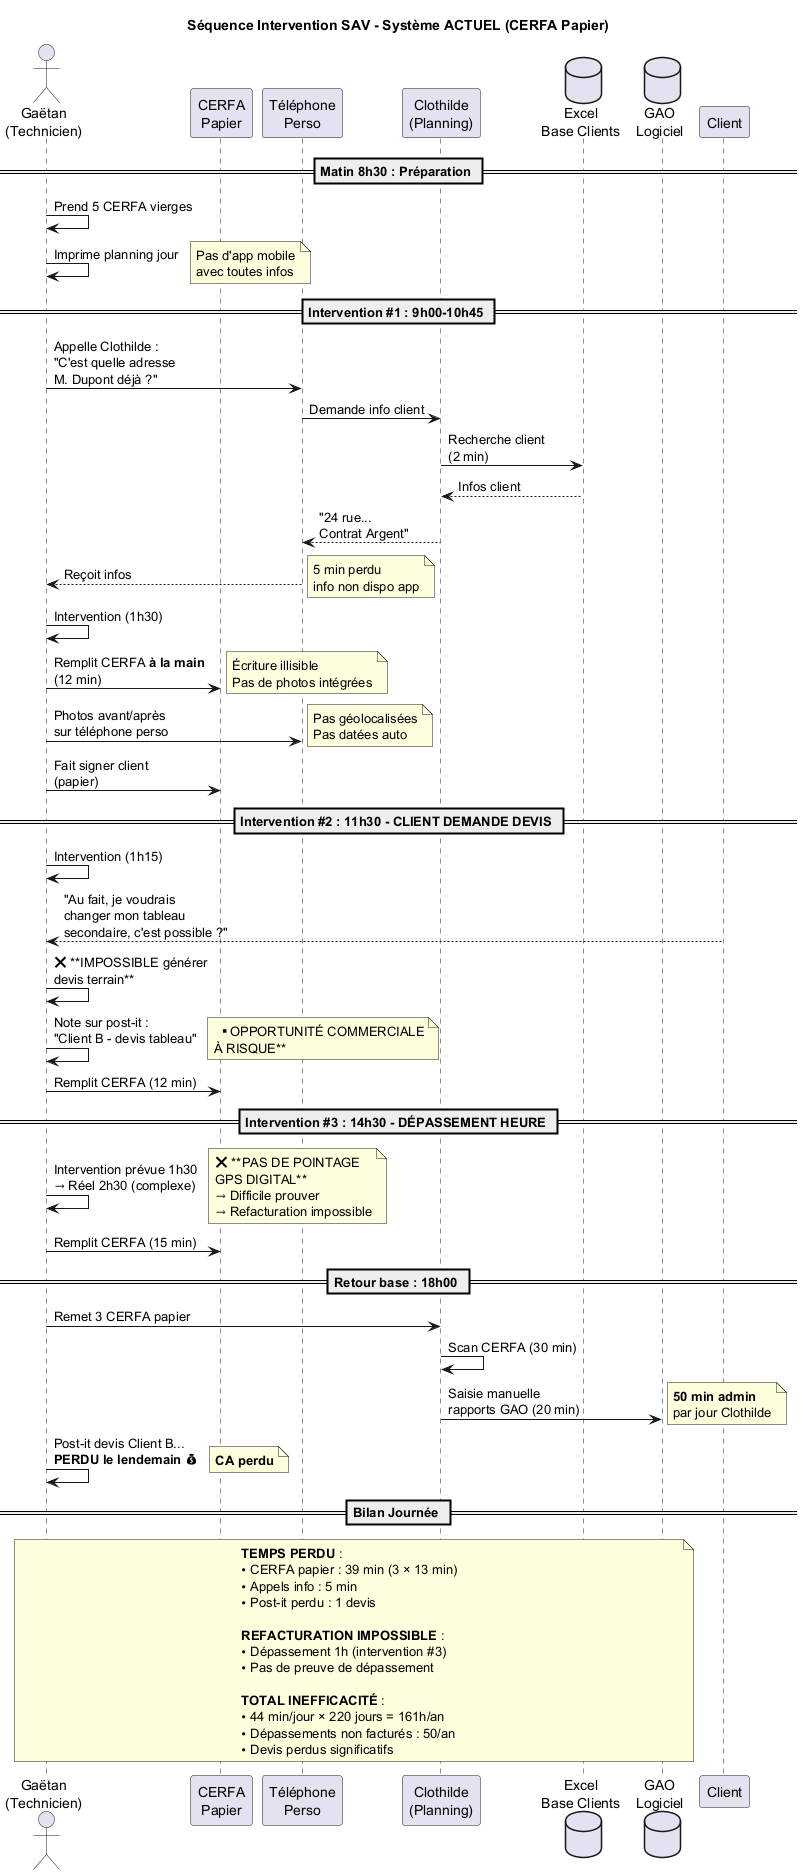

The diagram above was rendered by PlantUML. Its source (embedded in the PNG):
@startuml Sequence_Intervention_Actuelle

title Séquence Intervention SAV - Système ACTUEL (CERFA Papier)

actor "Gaëtan\n(Technicien)" as Tech
participant "CERFA\nPapier" as CERFA
participant "Téléphone\nPerso" as Phone
participant "Clothilde\n(Planning)" as Clo
database "Excel\nBase Clients" as Excel
database "GAO\nLogiciel" as GAO

== Matin 8h30 : Préparation ==

Tech -> Tech : Prend 5 CERFA vierges
Tech -> Tech : Imprime planning jour
note right : Pas d'app mobile\navec toutes infos

== Intervention #1 : 9h00-10h45 ==

Tech -> Phone : Appelle Clothilde :\n"C'est quelle adresse\nM. Dupont déjà ?"
Phone -> Clo : Demande info client
Clo -> Excel : Recherche client\n(2 min)
Excel --> Clo : Infos client
Clo --> Phone : "24 rue...\nContrat Argent"
Phone --> Tech : Reçoit infos
note right : 5 min perdu\ninfo non dispo app

Tech -> Tech : Intervention (1h30)
Tech -> CERFA : Remplit CERFA **à la main**\n(12 min)
note right : Écriture illisible\nPas de photos intégrées

Tech -> Phone : Photos avant/après\nsur téléphone perso
note right : Pas géolocalisées\nPas datées auto

Tech -> CERFA : Fait signer client\n(papier)

== Intervention #2 : 11h30 - CLIENT DEMANDE DEVIS ==

Tech -> Tech : Intervention (1h15)

Tech <-- "Client" : "Au fait, je voudrais\nchanger mon tableau\nsecondaire, c'est possible ?"

Tech -> Tech : ❌ **IMPOSSIBLE générer\ndevis terrain**
Tech -> Tech : Note sur post-it :\n"Client B - devis tableau"

note right : **OPPORTUNITÉ COMMERCIALE\nÀ RISQUE**

Tech -> CERFA : Remplit CERFA (12 min)

== Intervention #3 : 14h30 - DÉPASSEMENT HEURE ==

Tech -> Tech : Intervention prévue 1h30\n→ Réel 2h30 (complexe)

note right : ❌ **PAS DE POINTAGE\nGPS DIGITAL**\n→ Difficile prouver\n→ Refacturation impossible

Tech -> CERFA : Remplit CERFA (15 min)

== Retour base : 18h00 ==

Tech -> Clo : Remet 3 CERFA papier
Clo -> Clo : Scan CERFA (30 min)
Clo -> GAO : Saisie manuelle\nrapports GAO (20 min)

note right : **50 min admin**\npar jour Clothilde

Tech -> Tech : Post-it devis Client B...\n**PERDU le lendemain** 💰

note right : **CA perdu**

== Bilan Journée ==

note over Tech, GAO
**TEMPS PERDU** :
• CERFA papier : 39 min (3 × 13 min)
• Appels info : 5 min
• Post-it perdu : 1 devis

**REFACTURATION IMPOSSIBLE** :
• Dépassement 1h (intervention #3)
• Pas de preuve de dépassement

**TOTAL INEFFICACITÉ** :
• 44 min/jour × 220 jours = 161h/an
• Dépassements non facturés : 50/an
• Devis perdus significatifs
end note

@enduml